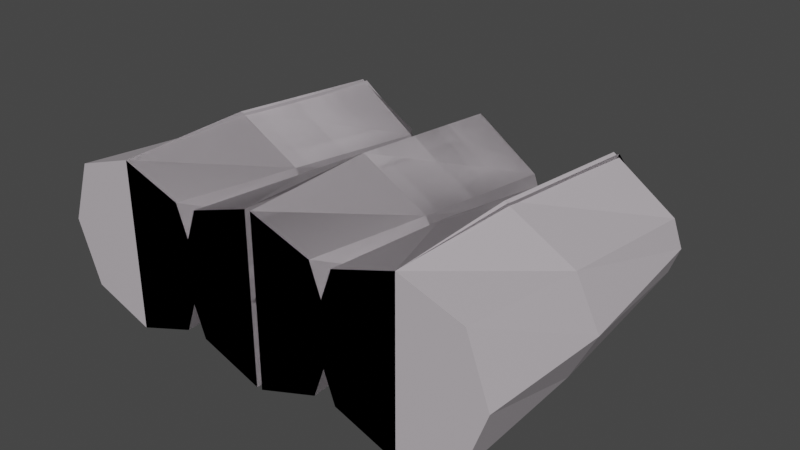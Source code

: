 # Source: Ammo.blend  (saved by Blender 2.91.10; exported with 4.5.12 LTS)
import bpy
from mathutils import Matrix  # noqa: F401  (used for matrix-valued properties, if any)

bpy.ops.wm.read_factory_settings(use_empty=True)
scene = bpy.context.scene
scene.name = 'Scene'

# ---- collections
col_collection = bpy.data.collections.new('Collection'); scene.collection.children.link(col_collection)

# ---- materials (node trees are filled in below, after node groups)
mat_material = bpy.data.materials.new('Material')
mat_material.alpha_threshold = 0.0
mat_material.use_transparent_shadow = False
mat_material.line_color = (0.0, 0.0, 0.0, 1.0)

# ---- material node trees
mat_material.use_nodes = True; mat_material.node_tree.nodes.clear()
_N = mat_material.node_tree.nodes; _L = mat_material.node_tree.links
n0 = _N.new('ShaderNodeOutputMaterial'); n0.name = 'Material Output'; n0.location = (300, 300)
n1 = _N.new('ShaderNodeBsdfPrincipled'); n1.name = 'Principled BSDF'; n1.location = (10, 300)
n1.distribution = 'GGX'
n1.subsurface_method = 'BURLEY'
n1.inputs[0].default_value = (0.5382, 0.4939, 0.5269, 1.0)
n1.inputs[2].default_value = 0.4
n1.inputs[3].default_value = 1.45
n1.inputs[27].default_value = (0.0, 0.0, 0.0, 1.0)
n1.inputs[28].default_value = 1.0
_L.new(n1.outputs[0], n0.inputs[0])
n0.is_active_output = True

# ---- world
world_world = bpy.data.worlds.new('World'); scene.world = world_world
world_world.use_nodes = True; world_world.node_tree.nodes.clear()
_N = world_world.node_tree.nodes; _L = world_world.node_tree.links
n0 = _N.new('ShaderNodeOutputWorld'); n0.name = 'World Output'; n0.location = (300, 300)
n1 = _N.new('ShaderNodeBackground'); n1.name = 'Background'; n1.location = (10, 300)
n1.inputs[0].default_value = (0.05088, 0.05088, 0.05088, 1.0)
_L.new(n1.outputs[0], n0.inputs[0])
n0.is_active_output = True
world_world.color = (0.05088, 0.05088, 0.05088)
world_world.use_sun_shadow = False
world_world.sun_shadow_jitter_overblur = 0.0

# ---- meshes
me_cube = bpy.data.meshes.new('Cube')
me_cube.from_pydata([(0.07285, 0.8128, -0.004327), (0.07285, 0.8128, -0.02225), (0.3193, -1.0, 0.305), (0.3193, -1.0, -0.3053), (0.0142, -1.0, -0.004437), (0.0, 0.8128, -0.01329), (0.4587, -0.3333, -0.004429), (0.3683, 0.5061, -0.008859), (0.3199, 0.5061, 0.124), (0.3387, -0.3333, 0.2353), (0.4301, -1.0, -0.0001769), (0.07285, 0.8128, -0.01329), (0.3387, -0.3333, -0.2441), (0.3199, 0.5061, -0.1417), (0.0, 0.8128, -0.02225), (0.0142, -1.0, 0.4072), (0.0142, -1.0, -0.4161), (0.0, 0.8128, -0.004327), (0.0, 0.5061, -0.3756), (0.0, -0.3333, -0.4477), (0.0, 0.5061, 0.3464), (0.0, -0.3333, 0.4216), (0.07285, 0.8128, -0.004327), (0.07285, 0.8128, -0.02225), (0.3193, -1.0, 0.305), (0.3193, -1.0, -0.3053), (0.0142, -1.0, -0.004437), (0.0, 0.8128, -0.01329), (0.4587, -0.3333, -0.004429), (0.3683, 0.5061, -0.008859), (0.3199, 0.5061, 0.124), (0.3387, -0.3333, 0.2353), (0.4301, -1.0, -0.0001769), (0.07285, 0.8128, -0.01329), (0.3387, -0.3333, -0.2441), (0.3199, 0.5061, -0.1417), (0.0, 0.8128, -0.02225), (0.0142, -1.0, 0.4072), (0.0142, -1.0, -0.4161), (0.0, 0.8128, -0.004327), (0.0, 0.5061, -0.3756), (0.0, -0.3333, -0.4477), (0.0, 0.5061, 0.3464), (0.0, -0.3333, 0.4216), (-0.6746, 0.8128, -0.004327), (-0.6746, 0.8128, -0.02225), (-0.4281, -1.0, 0.305), (-0.4281, -1.0, -0.3053), (-0.7332, -1.0, -0.004437), (-0.7474, 0.8128, -0.01329), (-0.2887, -0.3333, -0.004429), (-0.3792, 0.5061, -0.008859), (-0.4275, 0.5061, 0.124), (-0.4087, -0.3333, 0.2353), (-0.3174, -1.0, -0.0001769), (-0.6746, 0.8128, -0.01329), (-0.4087, -0.3333, -0.2441), (-0.4275, 0.5061, -0.1417), (-0.7474, 0.8128, -0.02225), (-0.7332, -1.0, 0.4072), (-0.7332, -1.0, -0.4161), (-0.7474, 0.8128, -0.004327), (-0.7474, 0.5061, -0.3756), (-0.7474, -0.3333, -0.4477), (-0.7474, 0.5061, 0.3464), (-0.7474, -0.3333, 0.4216), (-0.6746, 0.8128, -0.004327), (-0.6746, 0.8128, -0.02225), (-0.4281, -1.0, 0.305), (-0.4281, -1.0, -0.3053), (-0.7332, -1.0, -0.004437), (-0.7474, 0.8128, -0.01329), (-0.2887, -0.3333, -0.004429), (-0.3792, 0.5061, -0.008859), (-0.4275, 0.5061, 0.124), (-0.4087, -0.3333, 0.2353), (-0.3174, -1.0, -0.0001769), (-0.6746, 0.8128, -0.01329), (-0.4087, -0.3333, -0.2441), (-0.4275, 0.5061, -0.1417), (-0.7474, 0.8128, -0.02225), (-0.7332, -1.0, 0.4072), (-0.7332, -1.0, -0.4161), (-0.7474, 0.8128, -0.004327), (-0.7474, 0.5061, -0.3756), (-0.7474, -0.3333, -0.4477), (-0.7474, 0.5061, 0.3464), (-0.7474, -0.3333, 0.4216), (0.7926, 0.8128, -0.004327), (0.7926, 0.8128, -0.02225), (1.039, -1.0, 0.305), (1.039, -1.0, -0.3053), (0.734, -1.0, -0.004437), (0.7198, 0.8128, -0.01329), (1.178, -0.3333, -0.004429), (1.088, 0.5061, -0.008859), (1.04, 0.5061, 0.124), (1.059, -0.3333, 0.2353), (1.15, -1.0, -0.0001769), (0.7926, 0.8128, -0.01329), (1.059, -0.3333, -0.2441), (1.04, 0.5061, -0.1417), (0.7198, 0.8128, -0.02225), (0.734, -1.0, 0.4072), (0.734, -1.0, -0.4161), (0.7198, 0.8128, -0.004327), (0.7198, 0.5061, -0.3756), (0.7198, -0.3333, -0.4477), (0.7198, 0.5061, 0.3464), (0.7198, -0.3333, 0.4216)], [], [(12, 6, 10, 3), (19, 12, 3, 16), (6, 9, 2, 10), (5, 17, 0, 11), (11, 0, 8, 7), (7, 8, 9, 6), (14, 1, 13, 18), (18, 13, 12, 19), (1, 11, 7, 13), (3, 10, 4, 16), (8, 20, 21, 9), (0, 17, 20, 8), (13, 7, 6, 12), (14, 5, 11, 1), (10, 2, 15, 4), (9, 21, 15, 2), (5, 14, 18, 19, 16, 4, 15, 21, 20, 17), (34, 28, 32, 25), (41, 34, 25, 38), (28, 31, 24, 32), (27, 39, 22, 33), (33, 22, 30, 29), (29, 30, 31, 28), (36, 23, 35, 40), (40, 35, 34, 41), (23, 33, 29, 35), (25, 32, 26, 38), (30, 42, 43, 31), (22, 39, 42, 30), (35, 29, 28, 34), (36, 27, 33, 23), (32, 24, 37, 26), (31, 43, 37, 24), (27, 36, 40, 41, 38, 26, 37, 43, 42, 39), (56, 50, 54, 47), (63, 56, 47, 60), (50, 53, 46, 54), (49, 61, 44, 55), (55, 44, 52, 51), (51, 52, 53, 50), (58, 45, 57, 62), (62, 57, 56, 63), (45, 55, 51, 57), (47, 54, 48, 60), (52, 64, 65, 53), (44, 61, 64, 52), (57, 51, 50, 56), (58, 49, 55, 45), (54, 46, 59, 48), (53, 65, 59, 46), (49, 58, 62, 63, 60, 48, 59, 65, 64, 61), (78, 72, 76, 69), (85, 78, 69, 82), (72, 75, 68, 76), (71, 83, 66, 77), (77, 66, 74, 73), (73, 74, 75, 72), (80, 67, 79, 84), (84, 79, 78, 85), (67, 77, 73, 79), (69, 76, 70, 82), (74, 86, 87, 75), (66, 83, 86, 74), (79, 73, 72, 78), (80, 71, 77, 67), (76, 68, 81, 70), (75, 87, 81, 68), (71, 80, 84, 85, 82, 70, 81, 87, 86, 83), (100, 94, 98, 91), (107, 100, 91, 104), (94, 97, 90, 98), (93, 105, 88, 99), (99, 88, 96, 95), (95, 96, 97, 94), (102, 89, 101, 106), (106, 101, 100, 107), (89, 99, 95, 101), (91, 98, 92, 104), (96, 108, 109, 97), (88, 105, 108, 96), (101, 95, 94, 100), (102, 93, 99, 89), (98, 90, 103, 92), (97, 109, 103, 90), (93, 102, 106, 107, 104, 92, 103, 109, 108, 105)])
_uv = me_cube.uv_layers.new(name='UVMap')
_uv.uv.foreach_set('vector', [0.375, 0.6667, 0.5, 0.6667, 0.5, 0.75, 0.375, 0.75, 0.25, 0.6667, 0.375, 0.6667, 0.375, 0.75, 0.25, 0.75, 0.5, 0.6667, 0.625, 0.6667, 0.625, 0.75, 0.5, 0.75, 0.5, 0.375, 0.625, 0.375, 0.625, 0.5, 0.5, 0.5, 0.5, 0.5, 0.625, 0.5, 0.625, 0.5833, 0.5, 0.5833, 0.5, 0.5833, 0.625, 0.5833, 0.625, 0.6667, 0.5, 0.6667, 0.25, 0.5, 0.375, 0.5, 0.375, 0.5833, 0.25, 0.5833, 0.25, 0.5833, 0.375, 0.5833, 0.375, 0.6667, 0.25, 0.6667, 0.375, 0.5, 0.5, 0.5, 0.5, 0.5833, 0.375, 0.5833, 0.375, 0.75, 0.5, 0.75, 0.5, 0.875, 0.375, 0.875, 0.625, 0.5833, 0.75, 0.5833, 0.75, 0.6667, 0.625, 0.6667, 0.625, 0.5, 0.75, 0.5, 0.75, 0.5833, 0.625, 0.5833, 0.375, 0.5833, 0.5, 0.5833, 0.5, 0.6667, 0.375, 0.6667, 0.375, 0.375, 0.5, 0.375, 0.5, 0.5, 0.375, 0.5, 0.5, 0.75, 0.625, 0.75, 0.625, 0.875, 0.5, 0.875, 0.625, 0.6667, 0.75, 0.6667, 0.75, 0.75, 0.625, 0.75, 0.5, 0.375, 0.375, 0.375, 0.25, 0.5833, 0.25, 0.6667, 0.25, 0.75, 0.5, 0.875, 0.625, 0.875, 0.75, 0.6667, 0.75, 0.5833, 0.75, 0.5, 0.375, 0.6667, 0.5, 0.6667, 0.5, 0.75, 0.375, 0.75, 0.25, 0.6667, 0.375, 0.6667, 0.375, 0.75, 0.25, 0.75, 0.5, 0.6667, 0.625, 0.6667, 0.625, 0.75, 0.5, 0.75, 0.5, 0.375, 0.625, 0.375, 0.625, 0.5, 0.5, 0.5, 0.5, 0.5, 0.625, 0.5, 0.625, 0.5833, 0.5, 0.5833, 0.5, 0.5833, 0.625, 0.5833, 0.625, 0.6667, 0.5, 0.6667, 0.25, 0.5, 0.375, 0.5, 0.375, 0.5833, 0.25, 0.5833, 0.25, 0.5833, 0.375, 0.5833, 0.375, 0.6667, 0.25, 0.6667, 0.375, 0.5, 0.5, 0.5, 0.5, 0.5833, 0.375, 0.5833, 0.375, 0.75, 0.5, 0.75, 0.5, 0.875, 0.375, 0.875, 0.625, 0.5833, 0.75, 0.5833, 0.75, 0.6667, 0.625, 0.6667, 0.625, 0.5, 0.75, 0.5, 0.75, 0.5833, 0.625, 0.5833, 0.375, 0.5833, 0.5, 0.5833, 0.5, 0.6667, 0.375, 0.6667, 0.375, 0.375, 0.5, 0.375, 0.5, 0.5, 0.375, 0.5, 0.5, 0.75, 0.625, 0.75, 0.625, 0.875, 0.5, 0.875, 0.625, 0.6667, 0.75, 0.6667, 0.75, 0.75, 0.625, 0.75, 0.5, 0.375, 0.375, 0.375, 0.25, 0.5833, 0.25, 0.6667, 0.25, 0.75, 0.5, 0.875, 0.625, 0.875, 0.75, 0.6667, 0.75, 0.5833, 0.75, 0.5, 0.375, 0.6667, 0.5, 0.6667, 0.5, 0.75, 0.375, 0.75, 0.25, 0.6667, 0.375, 0.6667, 0.375, 0.75, 0.25, 0.75, 0.5, 0.6667, 0.625, 0.6667, 0.625, 0.75, 0.5, 0.75, 0.5, 0.375, 0.625, 0.375, 0.625, 0.5, 0.5, 0.5, 0.5, 0.5, 0.625, 0.5, 0.625, 0.5833, 0.5, 0.5833, 0.5, 0.5833, 0.625, 0.5833, 0.625, 0.6667, 0.5, 0.6667, 0.25, 0.5, 0.375, 0.5, 0.375, 0.5833, 0.25, 0.5833, 0.25, 0.5833, 0.375, 0.5833, 0.375, 0.6667, 0.25, 0.6667, 0.375, 0.5, 0.5, 0.5, 0.5, 0.5833, 0.375, 0.5833, 0.375, 0.75, 0.5, 0.75, 0.5, 0.875, 0.375, 0.875, 0.625, 0.5833, 0.75, 0.5833, 0.75, 0.6667, 0.625, 0.6667, 0.625, 0.5, 0.75, 0.5, 0.75, 0.5833, 0.625, 0.5833, 0.375, 0.5833, 0.5, 0.5833, 0.5, 0.6667, 0.375, 0.6667, 0.375, 0.375, 0.5, 0.375, 0.5, 0.5, 0.375, 0.5, 0.5, 0.75, 0.625, 0.75, 0.625, 0.875, 0.5, 0.875, 0.625, 0.6667, 0.75, 0.6667, 0.75, 0.75, 0.625, 0.75, 0.5, 0.375, 0.375, 0.375, 0.25, 0.5833, 0.25, 0.6667, 0.25, 0.75, 0.5, 0.875, 0.625, 0.875, 0.75, 0.6667, 0.75, 0.5833, 0.75, 0.5, 0.375, 0.6667, 0.5, 0.6667, 0.5, 0.75, 0.375, 0.75, 0.25, 0.6667, 0.375, 0.6667, 0.375, 0.75, 0.25, 0.75, 0.5, 0.6667, 0.625, 0.6667, 0.625, 0.75, 0.5, 0.75, 0.5, 0.375, 0.625, 0.375, 0.625, 0.5, 0.5, 0.5, 0.5, 0.5, 0.625, 0.5, 0.625, 0.5833, 0.5, 0.5833, 0.5, 0.5833, 0.625, 0.5833, 0.625, 0.6667, 0.5, 0.6667, 0.25, 0.5, 0.375, 0.5, 0.375, 0.5833, 0.25, 0.5833, 0.25, 0.5833, 0.375, 0.5833, 0.375, 0.6667, 0.25, 0.6667, 0.375, 0.5, 0.5, 0.5, 0.5, 0.5833, 0.375, 0.5833, 0.375, 0.75, 0.5, 0.75, 0.5, 0.875, 0.375, 0.875, 0.625, 0.5833, 0.75, 0.5833, 0.75, 0.6667, 0.625, 0.6667, 0.625, 0.5, 0.75, 0.5, 0.75, 0.5833, 0.625, 0.5833, 0.375, 0.5833, 0.5, 0.5833, 0.5, 0.6667, 0.375, 0.6667, 0.375, 0.375, 0.5, 0.375, 0.5, 0.5, 0.375, 0.5, 0.5, 0.75, 0.625, 0.75, 0.625, 0.875, 0.5, 0.875, 0.625, 0.6667, 0.75, 0.6667, 0.75, 0.75, 0.625, 0.75, 0.5, 0.375, 0.375, 0.375, 0.25, 0.5833, 0.25, 0.6667, 0.25, 0.75, 0.5, 0.875, 0.625, 0.875, 0.75, 0.6667, 0.75, 0.5833, 0.75, 0.5, 0.375, 0.6667, 0.5, 0.6667, 0.5, 0.75, 0.375, 0.75, 0.25, 0.6667, 0.375, 0.6667, 0.375, 0.75, 0.25, 0.75, 0.5, 0.6667, 0.625, 0.6667, 0.625, 0.75, 0.5, 0.75, 0.5, 0.375, 0.625, 0.375, 0.625, 0.5, 0.5, 0.5, 0.5, 0.5, 0.625, 0.5, 0.625, 0.5833, 0.5, 0.5833, 0.5, 0.5833, 0.625, 0.5833, 0.625, 0.6667, 0.5, 0.6667, 0.25, 0.5, 0.375, 0.5, 0.375, 0.5833, 0.25, 0.5833, 0.25, 0.5833, 0.375, 0.5833, 0.375, 0.6667, 0.25, 0.6667, 0.375, 0.5, 0.5, 0.5, 0.5, 0.5833, 0.375, 0.5833, 0.375, 0.75, 0.5, 0.75, 0.5, 0.875, 0.375, 0.875, 0.625, 0.5833, 0.75, 0.5833, 0.75, 0.6667, 0.625, 0.6667, 0.625, 0.5, 0.75, 0.5, 0.75, 0.5833, 0.625, 0.5833, 0.375, 0.5833, 0.5, 0.5833, 0.5, 0.6667, 0.375, 0.6667, 0.375, 0.375, 0.5, 0.375, 0.5, 0.5, 0.375, 0.5, 0.5, 0.75, 0.625, 0.75, 0.625, 0.875, 0.5, 0.875, 0.625, 0.6667, 0.75, 0.6667, 0.75, 0.75, 0.625, 0.75, 0.5, 0.375, 0.375, 0.375, 0.25, 0.5833, 0.25, 0.6667, 0.25, 0.75, 0.5, 0.875, 0.625, 0.875, 0.75, 0.6667, 0.75, 0.5833, 0.75, 0.5])
me_cube.materials.append(mat_material)
me_cube.use_remesh_preserve_volume = False
me_cube.use_remesh_preserve_attributes = False
me_cube.use_mirror_vertex_groups = False
me_cube.update()

# ---- objects
ob_cube = bpy.data.objects.new('Cube', me_cube)

# ---- transforms, parenting, visibility, modifiers, constraints
ob_cube.location = (0.0, 0.0, 0.0)
ob_cube.lock_rotations_4d = False
ob_cube.empty_display_type = 'ARROWS'
ob_cube.lineart.crease_threshold = 0.0
_m = ob_cube.modifiers.new('Mirror', 'MIRROR')

# ---- collection membership
col_collection.objects.link(ob_cube)

# ---- scene / render settings (as saved in the file)
scene.frame_start = 1; scene.frame_end = 250; scene.frame_set(1)
scene.render.engine = 'BLENDER_EEVEE_NEXT'
scene.cycles.use_denoising = False
scene.cycles.samples = 128
scene.cycles.sampling_pattern = 'TABULATED_SOBOL'
scene.cycles.use_adaptive_sampling = False
scene.cycles.use_light_tree = False
scene.view_settings.view_transform = 'Filmic'
bpy.context.view_layer.update()

# ---- added for rendering (the .blend has no active camera and no usable light): camera, sun
cam_auto = bpy.data.cameras.new('AutoCamera')
cam_auto.lens = 50.0
cam_auto.sensor_width = 36.0
cam_auto.clip_end = 1000.0
ob_auto_camera = bpy.data.objects.new('AutoCamera', cam_auto)
scene.collection.objects.link(ob_auto_camera)
ob_auto_camera.location = (2.86628, -3.53313, 2.27997)
ob_auto_camera.rotation_euler = (1.09748, -7.21219e-08, 0.694738)
scene.camera = ob_auto_camera
light_auto_sun = bpy.data.lights.new('AutoSun', 'SUN')
light_auto_sun.energy = 3.0
light_auto_sun.angle = 0.0523599
ob_auto_sun = bpy.data.objects.new('AutoSun', light_auto_sun)
scene.collection.objects.link(ob_auto_sun)
ob_auto_sun.rotation_euler = (0.872665, 0.174533, 0.523599)
bpy.context.view_layer.update()
